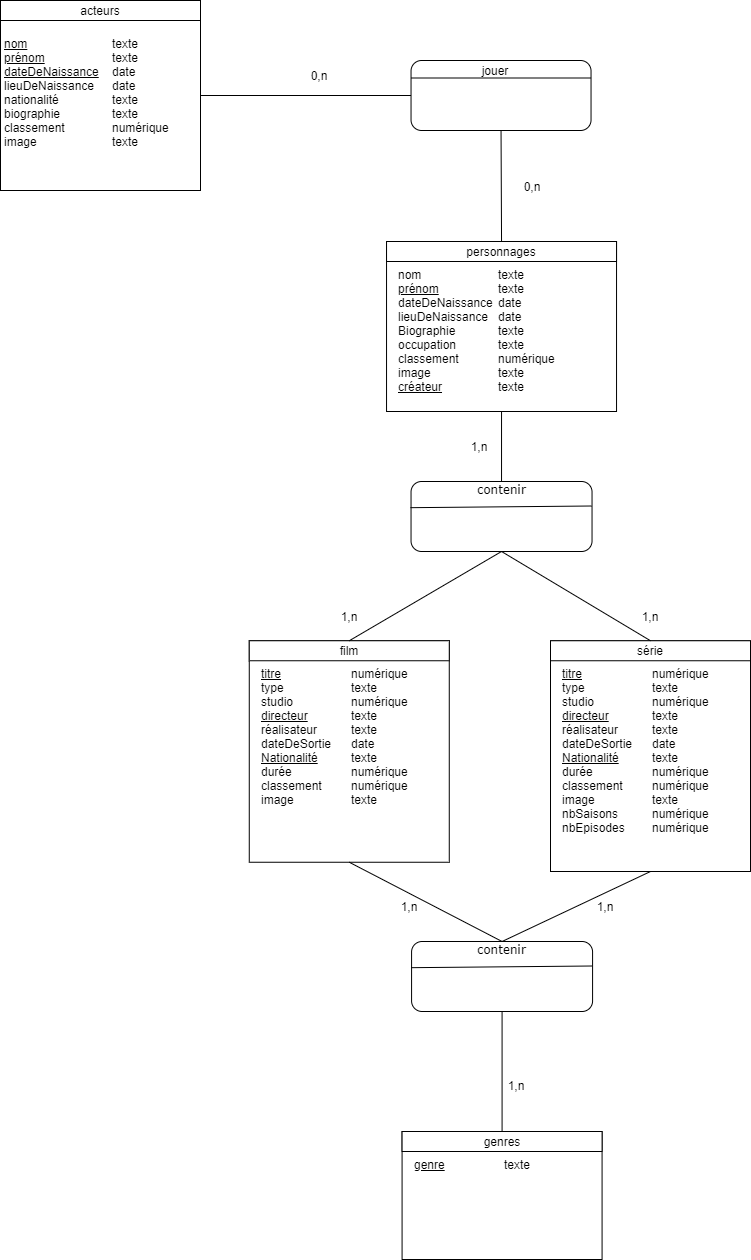

The diagram above was exported from draw.io. Its source (the exported page's mxGraphModel, read from the mxfile embedded in the PNG):
<mxGraphModel dx="474" dy="274" grid="1" gridSize="10" guides="1" tooltips="1" connect="1" arrows="1" fold="1" page="1" pageScale="1" pageWidth="827" pageHeight="1169" math="0" shadow="0">
  <root>
    <mxCell id="0" />
    <mxCell id="1" parent="0" />
    <mxCell id="OmOSQRze91_1bEpLz9Qv-34" value="&lt;div style=&quot;box-sizing: border-box ; width: 100% ; padding: 2px&quot;&gt;&lt;br&gt;&lt;/div&gt;" style="verticalAlign=top;align=center;overflow=fill;html=1;rounded=0;shadow=0;comic=0;labelBackgroundColor=none;strokeColor=#000000;strokeWidth=1;fillColor=#ffffff;fontFamily=Verdana;fontSize=12;fontColor=#000000;" parent="1" vertex="1">
      <mxGeometry x="436.04" y="310" width="230" height="170" as="geometry" />
    </mxCell>
    <mxCell id="OmOSQRze91_1bEpLz9Qv-35" value="&lt;div style=&quot;box-sizing: border-box ; width: 100% ; padding: 2px&quot;&gt;&lt;br&gt;&lt;/div&gt;" style="verticalAlign=top;align=center;overflow=fill;html=1;rounded=1;shadow=0;comic=0;labelBackgroundColor=none;strokeColor=#000000;strokeWidth=1;fillColor=#ffffff;fontFamily=Verdana;fontSize=12;fontColor=#000000;" parent="1" vertex="1">
      <mxGeometry x="460.54" y="129" width="180" height="70" as="geometry" />
    </mxCell>
    <mxCell id="OmOSQRze91_1bEpLz9Qv-36" value="&lt;div style=&quot;box-sizing: border-box ; width: 100% ; padding: 2px&quot;&gt;&lt;br&gt;&lt;/div&gt;" style="verticalAlign=top;align=center;overflow=fill;html=1;rounded=0;shadow=0;comic=0;labelBackgroundColor=none;strokeColor=#000000;strokeWidth=1;fillColor=#ffffff;fontFamily=Verdana;fontSize=12;fontColor=#000000;" parent="1" vertex="1">
      <mxGeometry x="50" y="69" width="200" height="190" as="geometry" />
    </mxCell>
    <mxCell id="OmOSQRze91_1bEpLz9Qv-37" value="personnages" style="rounded=0;whiteSpace=wrap;html=1;" parent="1" vertex="1">
      <mxGeometry x="436.04" y="310" width="230" height="20" as="geometry" />
    </mxCell>
    <mxCell id="OmOSQRze91_1bEpLz9Qv-38" value="acteurs" style="rounded=0;whiteSpace=wrap;html=1;" parent="1" vertex="1">
      <mxGeometry x="50" y="69" width="200" height="20" as="geometry" />
    </mxCell>
    <mxCell id="OmOSQRze91_1bEpLz9Qv-39" value="nom&lt;br&gt;&lt;u&gt;prénom&lt;/u&gt;&lt;br&gt;dateDeNaissance&lt;br&gt;lieuDeNaissance&lt;br&gt;Biographie&lt;br&gt;occupation&lt;br&gt;classement&lt;br&gt;image&lt;br&gt;&lt;u&gt;créateur&lt;/u&gt;" style="text;html=1;strokeColor=none;fillColor=none;align=left;verticalAlign=top;whiteSpace=wrap;rounded=0;" parent="1" vertex="1">
      <mxGeometry x="446.04" y="330" width="90" height="20" as="geometry" />
    </mxCell>
    <mxCell id="OmOSQRze91_1bEpLz9Qv-40" value="texte&lt;br&gt;texte&lt;br&gt;date&lt;br&gt;date&lt;br&gt;texte&lt;br&gt;texte&lt;br&gt;numérique&lt;br&gt;texte&lt;br&gt;texte" style="text;html=1;strokeColor=none;fillColor=none;align=left;verticalAlign=top;whiteSpace=wrap;rounded=0;" parent="1" vertex="1">
      <mxGeometry x="546.04" y="330" width="100" height="20" as="geometry" />
    </mxCell>
    <mxCell id="OmOSQRze91_1bEpLz9Qv-41" value="&lt;u&gt;nom&lt;br&gt;prénom&lt;/u&gt;&lt;br&gt;&lt;u&gt;dateDeNaissance&lt;/u&gt;&lt;br&gt;lieuDeNaissance&lt;br&gt;nationalité&lt;br&gt;biographie&lt;br&gt;classement&lt;br&gt;image" style="text;html=1;strokeColor=none;fillColor=none;align=left;verticalAlign=top;whiteSpace=wrap;rounded=0;" parent="1" vertex="1">
      <mxGeometry x="51.5" y="98.5" width="90" height="20" as="geometry" />
    </mxCell>
    <mxCell id="OmOSQRze91_1bEpLz9Qv-42" value="texte&lt;br&gt;texte&lt;br&gt;date&lt;br&gt;date&lt;br&gt;texte&lt;br&gt;texte&lt;br&gt;numérique&lt;br&gt;texte" style="text;html=1;strokeColor=none;fillColor=none;align=left;verticalAlign=top;whiteSpace=wrap;rounded=0;" parent="1" vertex="1">
      <mxGeometry x="160" y="98.5" width="100" height="20" as="geometry" />
    </mxCell>
    <mxCell id="OmOSQRze91_1bEpLz9Qv-43" value="" style="endArrow=none;html=1;entryX=1;entryY=0.25;entryDx=0;entryDy=0;exitX=0;exitY=0.25;exitDx=0;exitDy=0;" parent="1" source="OmOSQRze91_1bEpLz9Qv-35" target="OmOSQRze91_1bEpLz9Qv-35" edge="1">
      <mxGeometry width="50" height="50" relative="1" as="geometry">
        <mxPoint x="180.54" y="279" as="sourcePoint" />
        <mxPoint x="230.54" y="229" as="targetPoint" />
      </mxGeometry>
    </mxCell>
    <mxCell id="OmOSQRze91_1bEpLz9Qv-44" value="jouer" style="text;html=1;strokeColor=none;fillColor=none;align=center;verticalAlign=middle;whiteSpace=wrap;rounded=0;" parent="1" vertex="1">
      <mxGeometry x="484.54" y="129" width="120" height="20" as="geometry" />
    </mxCell>
    <mxCell id="OmOSQRze91_1bEpLz9Qv-58" value="&lt;div style=&quot;box-sizing: border-box ; width: 100% ; padding: 2px&quot;&gt;contenir&lt;/div&gt;" style="verticalAlign=top;align=center;overflow=fill;html=1;rounded=1;shadow=0;comic=0;labelBackgroundColor=none;strokeWidth=1;fontFamily=Verdana;fontSize=12;fillColor=#FFFFFF;" parent="1" vertex="1">
      <mxGeometry x="460.53999999999996" y="550" width="181" height="70" as="geometry" />
    </mxCell>
    <mxCell id="OmOSQRze91_1bEpLz9Qv-59" value="" style="endArrow=none;html=1;exitX=-0.003;exitY=0.374;exitDx=0;exitDy=0;exitPerimeter=0;" parent="1" source="OmOSQRze91_1bEpLz9Qv-58" edge="1">
      <mxGeometry width="50" height="50" relative="1" as="geometry">
        <mxPoint x="361.03999999999996" y="619.5" as="sourcePoint" />
        <mxPoint x="641.04" y="574.5" as="targetPoint" />
        <Array as="points" />
      </mxGeometry>
    </mxCell>
    <mxCell id="OmOSQRze91_1bEpLz9Qv-60" value="&lt;div style=&quot;box-sizing: border-box ; width: 100% ; padding: 2px&quot;&gt;&lt;br&gt;&lt;/div&gt;" style="verticalAlign=top;align=center;overflow=fill;html=1;rounded=0;shadow=0;comic=0;labelBackgroundColor=none;strokeColor=#000000;strokeWidth=1;fillColor=#ffffff;fontFamily=Verdana;fontSize=12;fontColor=#000000;" parent="1" vertex="1">
      <mxGeometry x="298.77" y="709.25" width="200" height="221.5" as="geometry" />
    </mxCell>
    <mxCell id="OmOSQRze91_1bEpLz9Qv-61" value="film" style="rounded=0;whiteSpace=wrap;html=1;" parent="1" vertex="1">
      <mxGeometry x="298.77" y="709.25" width="200" height="20" as="geometry" />
    </mxCell>
    <mxCell id="OmOSQRze91_1bEpLz9Qv-62" value="&lt;u&gt;titre&lt;br&gt;&lt;/u&gt;type&lt;br&gt;studio&lt;br&gt;&lt;u&gt;directeur&lt;/u&gt;&lt;br&gt;réalisateur&lt;br&gt;dateDeSortie&lt;br&gt;&lt;u&gt;Nationalité&lt;/u&gt;&lt;br&gt;durée&lt;br&gt;classement&lt;br&gt;image" style="text;html=1;strokeColor=none;fillColor=none;align=left;verticalAlign=top;whiteSpace=wrap;rounded=0;" parent="1" vertex="1">
      <mxGeometry x="308.77" y="729.25" width="90" height="20" as="geometry" />
    </mxCell>
    <mxCell id="OmOSQRze91_1bEpLz9Qv-63" value="numérique&lt;br&gt;texte&lt;br&gt;numérique&lt;br&gt;texte&lt;br&gt;texte&lt;br&gt;date&lt;br&gt;texte&lt;br&gt;numérique&lt;br&gt;numérique&lt;br&gt;texte" style="text;html=1;strokeColor=none;fillColor=none;align=left;verticalAlign=top;whiteSpace=wrap;rounded=0;" parent="1" vertex="1">
      <mxGeometry x="398.77" y="729.25" width="100" height="20" as="geometry" />
    </mxCell>
    <mxCell id="OmOSQRze91_1bEpLz9Qv-75" value="&lt;div style=&quot;box-sizing: border-box ; width: 100% ; padding: 2px&quot;&gt;&lt;br&gt;&lt;/div&gt;" style="verticalAlign=top;align=center;overflow=fill;html=1;rounded=0;shadow=0;comic=0;labelBackgroundColor=none;strokeColor=#000000;strokeWidth=1;fillColor=#ffffff;fontFamily=Verdana;fontSize=12;fontColor=#000000;" parent="1" vertex="1">
      <mxGeometry x="451.58000000000004" y="1200" width="200" height="128" as="geometry" />
    </mxCell>
    <mxCell id="OmOSQRze91_1bEpLz9Qv-76" value="genres" style="rounded=0;whiteSpace=wrap;html=1;" parent="1" vertex="1">
      <mxGeometry x="451.58000000000004" y="1200" width="200" height="20" as="geometry" />
    </mxCell>
    <mxCell id="OmOSQRze91_1bEpLz9Qv-77" value="&lt;u&gt;genre&lt;/u&gt;" style="text;html=1;strokeColor=none;fillColor=none;align=left;verticalAlign=top;whiteSpace=wrap;rounded=0;" parent="1" vertex="1">
      <mxGeometry x="461.58000000000004" y="1220" width="90" height="20" as="geometry" />
    </mxCell>
    <mxCell id="OmOSQRze91_1bEpLz9Qv-78" value="texte" style="text;html=1;strokeColor=none;fillColor=none;align=left;verticalAlign=top;whiteSpace=wrap;rounded=0;" parent="1" vertex="1">
      <mxGeometry x="551.5799999999999" y="1220" width="100" height="20" as="geometry" />
    </mxCell>
    <mxCell id="OmOSQRze91_1bEpLz9Qv-79" value="&lt;div style=&quot;box-sizing: border-box ; width: 100% ; padding: 2px&quot;&gt;contenir&lt;/div&gt;" style="verticalAlign=top;align=center;overflow=fill;html=1;rounded=1;shadow=0;comic=0;labelBackgroundColor=none;strokeWidth=1;fontFamily=Verdana;fontSize=12;fillColor=#FFFFFF;" parent="1" vertex="1">
      <mxGeometry x="461.08" y="1010" width="181" height="70" as="geometry" />
    </mxCell>
    <mxCell id="OmOSQRze91_1bEpLz9Qv-80" value="" style="endArrow=none;html=1;exitX=-0.003;exitY=0.374;exitDx=0;exitDy=0;exitPerimeter=0;" parent="1" source="OmOSQRze91_1bEpLz9Qv-79" edge="1">
      <mxGeometry width="50" height="50" relative="1" as="geometry">
        <mxPoint x="361.58" y="1079.5" as="sourcePoint" />
        <mxPoint x="641.5799999999999" y="1034.5" as="targetPoint" />
        <Array as="points" />
      </mxGeometry>
    </mxCell>
    <mxCell id="OmOSQRze91_1bEpLz9Qv-81" value="&lt;div style=&quot;box-sizing: border-box ; width: 100% ; padding: 2px&quot;&gt;&lt;br&gt;&lt;/div&gt;" style="verticalAlign=top;align=center;overflow=fill;html=1;rounded=0;shadow=0;comic=0;labelBackgroundColor=none;strokeColor=#000000;strokeWidth=1;fillColor=#ffffff;fontFamily=Verdana;fontSize=12;fontColor=#000000;" parent="1" vertex="1">
      <mxGeometry x="600" y="709.25" width="200" height="230.75" as="geometry" />
    </mxCell>
    <mxCell id="OmOSQRze91_1bEpLz9Qv-82" value="série" style="rounded=0;whiteSpace=wrap;html=1;" parent="1" vertex="1">
      <mxGeometry x="600" y="709.25" width="200" height="20" as="geometry" />
    </mxCell>
    <mxCell id="OmOSQRze91_1bEpLz9Qv-83" value="&lt;u&gt;titre&lt;br&gt;&lt;/u&gt;type&lt;br&gt;studio&lt;br&gt;&lt;u&gt;directeur&lt;/u&gt;&lt;br&gt;réalisateur&lt;br&gt;dateDeSortie&lt;br&gt;&lt;u&gt;Nationalité&lt;/u&gt;&lt;br&gt;durée&lt;br&gt;classement&lt;br&gt;image&lt;br&gt;nbSaisons&lt;br&gt;nbEpisodes" style="text;html=1;strokeColor=none;fillColor=none;align=left;verticalAlign=top;whiteSpace=wrap;rounded=0;" parent="1" vertex="1">
      <mxGeometry x="610" y="729.25" width="90" height="20" as="geometry" />
    </mxCell>
    <mxCell id="OmOSQRze91_1bEpLz9Qv-84" value="numérique&lt;br&gt;texte&lt;br&gt;numérique&lt;br&gt;texte&lt;br&gt;texte&lt;br&gt;date&lt;br&gt;texte&lt;br&gt;numérique&lt;br&gt;numérique&lt;br&gt;texte&lt;br&gt;numérique&lt;br&gt;numérique" style="text;html=1;strokeColor=none;fillColor=none;align=left;verticalAlign=top;whiteSpace=wrap;rounded=0;" parent="1" vertex="1">
      <mxGeometry x="700" y="729.25" width="100" height="20" as="geometry" />
    </mxCell>
    <mxCell id="KuRRLnCmxBzXn625e_j6-4" value="" style="endArrow=none;html=1;rounded=0;edgeStyle=orthogonalEdgeStyle;entryX=0.5;entryY=1;entryDx=0;entryDy=0;" parent="1" source="OmOSQRze91_1bEpLz9Qv-76" target="OmOSQRze91_1bEpLz9Qv-79" edge="1">
      <mxGeometry relative="1" as="geometry">
        <mxPoint x="340" y="1210" as="sourcePoint" />
        <mxPoint x="450" y="1110" as="targetPoint" />
      </mxGeometry>
    </mxCell>
    <mxCell id="KuRRLnCmxBzXn625e_j6-15" value="" style="endArrow=none;html=1;rounded=0;entryX=0.5;entryY=1;entryDx=0;entryDy=0;exitX=0.5;exitY=0;exitDx=0;exitDy=0;" parent="1" source="OmOSQRze91_1bEpLz9Qv-79" target="OmOSQRze91_1bEpLz9Qv-60" edge="1">
      <mxGeometry width="50" height="50" relative="1" as="geometry">
        <mxPoint x="360" y="1120" as="sourcePoint" />
        <mxPoint x="410" y="1070" as="targetPoint" />
      </mxGeometry>
    </mxCell>
    <mxCell id="KuRRLnCmxBzXn625e_j6-17" value="" style="endArrow=none;html=1;rounded=0;entryX=0.5;entryY=1;entryDx=0;entryDy=0;exitX=0.5;exitY=0;exitDx=0;exitDy=0;" parent="1" source="OmOSQRze91_1bEpLz9Qv-79" target="OmOSQRze91_1bEpLz9Qv-81" edge="1">
      <mxGeometry width="50" height="50" relative="1" as="geometry">
        <mxPoint x="570.04" y="1020" as="sourcePoint" />
        <mxPoint x="408.77" y="940.75" as="targetPoint" />
      </mxGeometry>
    </mxCell>
    <mxCell id="KuRRLnCmxBzXn625e_j6-18" value="" style="endArrow=none;html=1;rounded=0;entryX=0.5;entryY=1;entryDx=0;entryDy=0;exitX=0.5;exitY=0;exitDx=0;exitDy=0;" parent="1" source="OmOSQRze91_1bEpLz9Qv-82" target="OmOSQRze91_1bEpLz9Qv-58" edge="1">
      <mxGeometry width="50" height="50" relative="1" as="geometry">
        <mxPoint x="570.04" y="1020" as="sourcePoint" />
        <mxPoint x="690" y="950" as="targetPoint" />
      </mxGeometry>
    </mxCell>
    <mxCell id="KuRRLnCmxBzXn625e_j6-19" value="" style="endArrow=none;html=1;rounded=0;entryX=0.5;entryY=0;entryDx=0;entryDy=0;exitX=0.5;exitY=1;exitDx=0;exitDy=0;" parent="1" source="OmOSQRze91_1bEpLz9Qv-58" target="OmOSQRze91_1bEpLz9Qv-61" edge="1">
      <mxGeometry width="50" height="50" relative="1" as="geometry">
        <mxPoint x="690" y="719.25" as="sourcePoint" />
        <mxPoint x="561.04" y="630" as="targetPoint" />
      </mxGeometry>
    </mxCell>
    <mxCell id="KuRRLnCmxBzXn625e_j6-20" value="" style="endArrow=none;html=1;rounded=0;entryX=0.5;entryY=0;entryDx=0;entryDy=0;exitX=0.5;exitY=1;exitDx=0;exitDy=0;" parent="1" source="OmOSQRze91_1bEpLz9Qv-34" target="OmOSQRze91_1bEpLz9Qv-58" edge="1">
      <mxGeometry width="50" height="50" relative="1" as="geometry">
        <mxPoint x="561.04" y="630" as="sourcePoint" />
        <mxPoint x="408.77" y="719.25" as="targetPoint" />
      </mxGeometry>
    </mxCell>
    <mxCell id="KuRRLnCmxBzXn625e_j6-21" value="" style="endArrow=none;html=1;rounded=0;entryX=0.5;entryY=0;entryDx=0;entryDy=0;exitX=0.5;exitY=1;exitDx=0;exitDy=0;" parent="1" source="OmOSQRze91_1bEpLz9Qv-35" target="OmOSQRze91_1bEpLz9Qv-37" edge="1">
      <mxGeometry width="50" height="50" relative="1" as="geometry">
        <mxPoint x="561.04" y="470" as="sourcePoint" />
        <mxPoint x="561.04" y="560" as="targetPoint" />
      </mxGeometry>
    </mxCell>
    <mxCell id="KuRRLnCmxBzXn625e_j6-22" value="" style="endArrow=none;html=1;rounded=0;entryX=0;entryY=0.5;entryDx=0;entryDy=0;exitX=1;exitY=0.5;exitDx=0;exitDy=0;" parent="1" source="OmOSQRze91_1bEpLz9Qv-36" target="OmOSQRze91_1bEpLz9Qv-35" edge="1">
      <mxGeometry width="50" height="50" relative="1" as="geometry">
        <mxPoint x="545" y="209" as="sourcePoint" />
        <mxPoint x="561.04" y="320" as="targetPoint" />
      </mxGeometry>
    </mxCell>
    <mxCell id="KuRRLnCmxBzXn625e_j6-23" value="0,n" style="text;html=1;strokeColor=none;fillColor=none;align=center;verticalAlign=middle;whiteSpace=wrap;rounded=0;" parent="1" vertex="1">
      <mxGeometry x="551.5799999999999" y="240" width="60" height="30" as="geometry" />
    </mxCell>
    <mxCell id="KuRRLnCmxBzXn625e_j6-24" value="0,n" style="text;html=1;strokeColor=none;fillColor=none;align=center;verticalAlign=middle;whiteSpace=wrap;rounded=0;" parent="1" vertex="1">
      <mxGeometry x="338.7699999999999" y="129" width="60" height="30" as="geometry" />
    </mxCell>
    <mxCell id="KuRRLnCmxBzXn625e_j6-25" value="1,n" style="text;html=1;strokeColor=none;fillColor=none;align=center;verticalAlign=middle;whiteSpace=wrap;rounded=0;" parent="1" vertex="1">
      <mxGeometry x="498.7699999999999" y="500" width="60" height="30" as="geometry" />
    </mxCell>
    <mxCell id="KuRRLnCmxBzXn625e_j6-26" value="1,n" style="text;html=1;strokeColor=none;fillColor=none;align=center;verticalAlign=middle;whiteSpace=wrap;rounded=0;" parent="1" vertex="1">
      <mxGeometry x="368.7699999999999" y="670" width="60" height="30" as="geometry" />
    </mxCell>
    <mxCell id="KuRRLnCmxBzXn625e_j6-27" value="1,n" style="text;html=1;strokeColor=none;fillColor=none;align=center;verticalAlign=middle;whiteSpace=wrap;rounded=0;" parent="1" vertex="1">
      <mxGeometry x="670" y="670" width="60" height="30" as="geometry" />
    </mxCell>
    <mxCell id="KuRRLnCmxBzXn625e_j6-28" value="1,n" style="text;html=1;strokeColor=none;fillColor=none;align=center;verticalAlign=middle;whiteSpace=wrap;rounded=0;" parent="1" vertex="1">
      <mxGeometry x="428.7699999999999" y="960" width="60" height="30" as="geometry" />
    </mxCell>
    <mxCell id="KuRRLnCmxBzXn625e_j6-29" value="1,n" style="text;html=1;strokeColor=none;fillColor=none;align=center;verticalAlign=middle;whiteSpace=wrap;rounded=0;" parent="1" vertex="1">
      <mxGeometry x="624.9999999999999" y="960" width="60" height="30" as="geometry" />
    </mxCell>
    <mxCell id="KuRRLnCmxBzXn625e_j6-30" value="1,n" style="text;html=1;strokeColor=none;fillColor=none;align=center;verticalAlign=middle;whiteSpace=wrap;rounded=0;" parent="1" vertex="1">
      <mxGeometry x="536.0399999999998" y="1139" width="60" height="30" as="geometry" />
    </mxCell>
  </root>
</mxGraphModel>